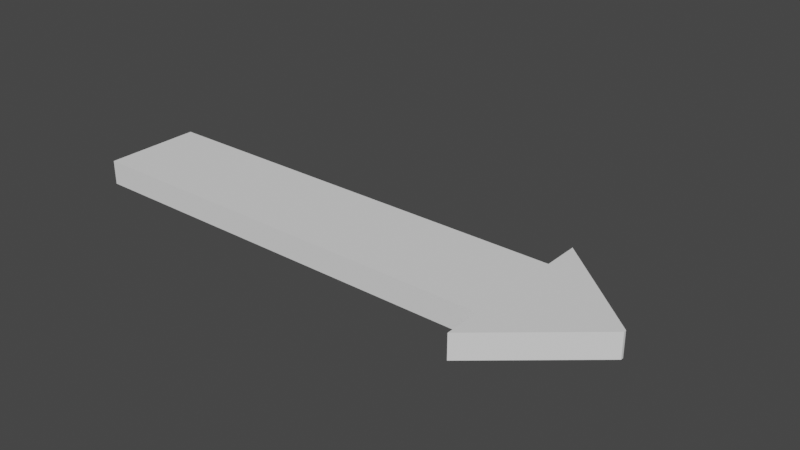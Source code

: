 # Source: arrow.blend  (saved by Blender 2.92.15; exported with 4.5.12 LTS)
import bpy
from mathutils import Matrix  # noqa: F401  (used for matrix-valued properties, if any)

bpy.ops.wm.read_factory_settings(use_empty=True)
scene = bpy.context.scene
scene.name = 'Scene'

# ---- collections
col_collection = bpy.data.collections.new('Collection'); scene.collection.children.link(col_collection)

# ---- world
world_world = bpy.data.worlds.new('World'); scene.world = world_world
world_world.use_nodes = True; world_world.node_tree.nodes.clear()
_N = world_world.node_tree.nodes; _L = world_world.node_tree.links
n0 = _N.new('ShaderNodeOutputWorld'); n0.name = 'World Output'; n0.location = (300, 300)
n1 = _N.new('ShaderNodeBackground'); n1.name = 'Background'; n1.location = (10, 300)
n1.inputs[0].default_value = (0.05088, 0.05088, 0.05088, 1.0)
_L.new(n1.outputs[0], n0.inputs[0])
n0.is_active_output = True
world_world.color = (0.05088, 0.05088, 0.05088)
world_world.use_sun_shadow = False
world_world.sun_shadow_jitter_overblur = 0.0

# ---- meshes
me_plane = bpy.data.meshes.new('Plane')
me_plane.from_pydata([(-8.022, -1.0, 0.0), (1.0, -1.0, 0.0), (-8.022, 1.0, 0.0), (1.0, 1.0, 0.0), (1.0, -1.751, 0.0), (1.0, 1.751, 0.0), (3.018, -0.03729, 0.0), (3.018, 0.01903, 0.0), (-7.999, 0.9858, 0.0), (-5.015, 4.536, -1.0)], [], [(0, 1, 3, 2), (3, 1, 4, 5), (5, 4, 6, 7)])
_uv = me_plane.uv_layers.new(name='UVMap')
_uv.uv.foreach_set('vector', [0.0, 0.0, 1.0, 0.0, 1.0, 1.0, 0.0, 1.0, 1.0, 1.0, 1.0, 0.0, 1.0, 0.0, 1.0, 1.0, 1.0, 1.0, 1.0, 0.0, 1.0, 0.0, 1.0, 1.0])
me_plane.use_remesh_fix_poles = True
me_plane.use_remesh_preserve_attributes = False
me_plane.use_mirror_vertex_groups = False
me_plane.update()

# ---- objects
ob_plane = bpy.data.objects.new('Plane', me_plane)

# ---- transforms, parenting, visibility, modifiers, constraints
ob_plane.location = (0.0, 0.0, 0.0)
ob_plane.lineart.crease_threshold = 0.0
_m = ob_plane.modifiers.new('Solidify', 'SOLIDIFY')
_m.thickness = 0.5
_m.offset = 0.0

# ---- collection membership
col_collection.objects.link(ob_plane)

# ---- scene / render settings (as saved in the file)
scene.frame_start = 1; scene.frame_end = 250; scene.frame_set(28)
scene.render.engine = 'BLENDER_EEVEE_NEXT'
scene.cycles.use_denoising = False
scene.cycles.samples = 128
scene.cycles.sampling_pattern = 'TABULATED_SOBOL'
scene.cycles.use_adaptive_sampling = False
scene.cycles.use_light_tree = False
scene.view_settings.view_transform = 'Filmic'
bpy.context.view_layer.update()

# ---- added for rendering (the .blend has no active camera and no usable light): camera, sun
cam_auto = bpy.data.cameras.new('AutoCamera')
cam_auto.lens = 50.0
cam_auto.sensor_width = 36.0
cam_auto.clip_end = 1000.0
ob_auto_camera = bpy.data.objects.new('AutoCamera', cam_auto)
scene.collection.objects.link(ob_auto_camera)
ob_auto_camera.location = (9.45577, -13.0092, 9.26314)
ob_auto_camera.rotation_euler = (1.09748, -7.21219e-08, 0.694738)
scene.camera = ob_auto_camera
light_auto_sun = bpy.data.lights.new('AutoSun', 'SUN')
light_auto_sun.energy = 3.0
light_auto_sun.angle = 0.0523599
ob_auto_sun = bpy.data.objects.new('AutoSun', light_auto_sun)
scene.collection.objects.link(ob_auto_sun)
ob_auto_sun.rotation_euler = (0.872665, 0.174533, 0.523599)
bpy.context.view_layer.update()
